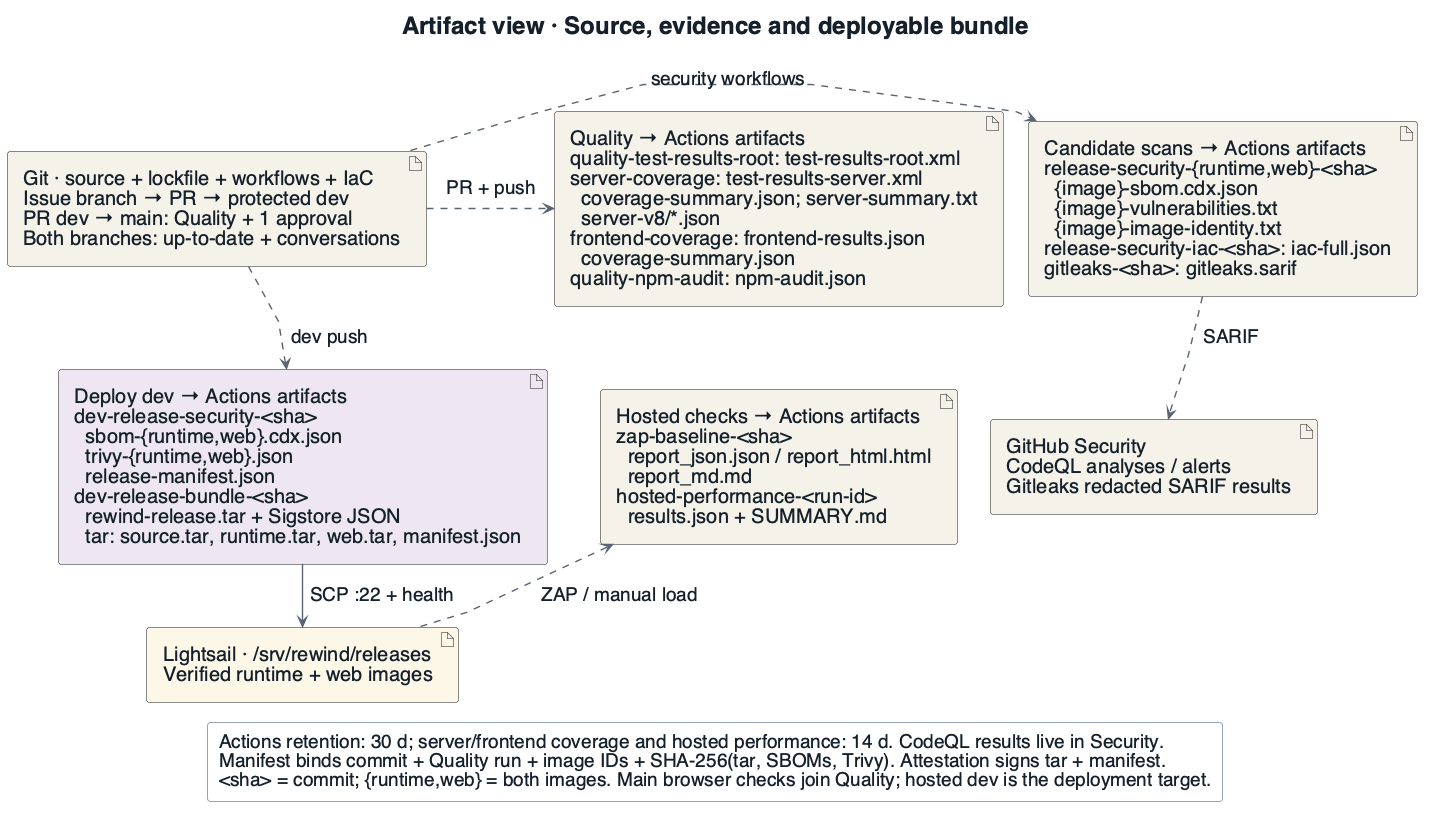

The diagram above was rendered by PlantUML. Its source (embedded in the PNG):
@startuml
!include _style.iuml
title Artifact view · Source, evidence and deployable bundle
skinparam nodesep 25
skinparam ranksep 30
skinparam defaultFontSize 20
skinparam ArrowFontSize 19
skinparam Padding 6
skinparam linetype polyline
artifact "Git · source + lockfile + workflows + IaC\nIssue branch → PR → protected dev\nPR dev → main: Quality + 1 approval\nBoth branches: up-to-date + conversations" as SOURCE #F5F2E9
artifact "Quality → Actions artifacts\nquality-test-results-root: test-results-root.xml\nserver-coverage: test-results-server.xml\n  coverage-summary.json; server-summary.txt\n  server-v8/*.json\nfrontend-coverage: frontend-results.json\n  coverage-summary.json\nquality-npm-audit: npm-audit.json" as QUALITY #F5F2E9
artifact "Candidate scans → Actions artifacts\nrelease-security-{runtime,web}-<sha>\n  {image}-sbom.cdx.json\n  {image}-vulnerabilities.txt\n  {image}-image-identity.txt\nrelease-security-iac-<sha>: iac-full.json\ngitleaks-<sha>: gitleaks.sarif" as CAND #F5F2E9
artifact "Deploy dev → Actions artifacts\ndev-release-security-<sha>\n  sbom-{runtime,web}.cdx.json\n  trivy-{runtime,web}.json\n  release-manifest.json\ndev-release-bundle-<sha>\n  rewind-release.tar + Sigstore JSON\n  tar: source.tar, runtime.tar, web.tar, manifest.json" as BUNDLE #EEE7F3
artifact "Hosted checks → Actions artifacts\nzap-baseline-<sha>\n  report_json.json / report_html.html\n  report_md.md\nhosted-performance-<run-id>\n  results.json + SUMMARY.md" as HOSTED #F5F2E9
artifact "GitHub Security\nCodeQL analyses / alerts\nGitleaks redacted SARIF results" as SECURITY #F5F2E9
artifact "Lightsail · /srv/rewind/releases\nVerified runtime + web images" as INSTALL #FCF7E7
SOURCE -[hidden]right- QUALITY
QUALITY -[hidden]right- CAND
BUNDLE -[hidden]right- HOSTED
HOSTED -[hidden]right- SECURITY
SOURCE -[hidden]down- BUNDLE
QUALITY -[hidden]down- HOSTED
CAND -[hidden]down- SECURITY
BUNDLE -down-> INSTALL : SCP :22 + health
SOURCE -[norank,dashed]-> QUALITY : PR + push
SOURCE -[norank,dashed]-> CAND : security workflows
SOURCE -[norank,dashed]-> BUNDLE : dev push
CAND -[norank,dashed]-> SECURITY : SARIF
INSTALL -[norank,dashed]-> HOSTED : ZAP / manual load
legend bottom
  Actions retention: 30 d; server/frontend coverage and hosted performance: 14 d. CodeQL results live in Security.
  Manifest binds commit + Quality run + image IDs + SHA-256(tar, SBOMs, Trivy). Attestation signs tar + manifest.
  <sha> = commit; {runtime,web} = both images. Main browser checks join Quality; hosted dev is the deployment target.
endlegend
@enduml